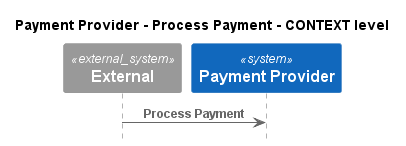

The diagram above was rendered by PlantUML. Its source (embedded in the PNG):
@startuml
!pragma layout smetana
!include ..\..\..\..\.c4s\C4_Sequence.puml

title Payment Provider - Process Payment - CONTEXT level

System_Ext(C4InterFlow.SoftwareSystems.ExternalSystem, "External", "")
System(ECommercePlatform.SoftwareSystems.PaymentProvider, "Payment Provider", "")

Rel(C4InterFlow.SoftwareSystems.ExternalSystem, ECommercePlatform.SoftwareSystems.PaymentProvider, "Process Payment")


@enduml